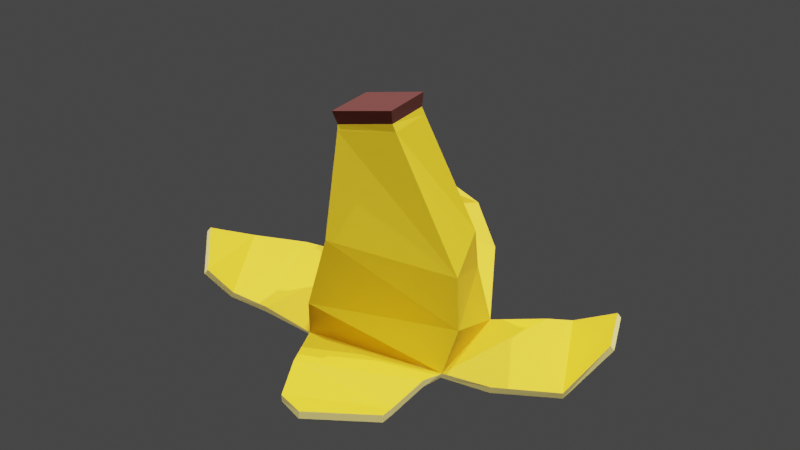 # Source: banana_peel.blend  (saved by Blender 2.83.19; exported with 4.5.12 LTS)
import bpy
from mathutils import Matrix  # noqa: F401  (used for matrix-valued properties, if any)

bpy.ops.wm.read_factory_settings(use_empty=True)
scene = bpy.context.scene
scene.name = 'Scene'

# ---- collections
col_collection = bpy.data.collections.new('Collection'); scene.collection.children.link(col_collection)

# ---- images (referenced by path relative to the original .blend; pixels are not part of the script)
import os
ASSET_DIR = os.environ.get("B2B_ASSET_DIR", "")  # directory of the original .blend (textures are referenced by path, not embedded)
HERE = os.path.dirname(os.path.abspath(__file__))  # packed textures are extracted next to this script under _unpacked/

def load_image(name, relpath, width, height, colorspace="sRGB"):
    """Load a texture the original file referenced (path relative to the .blend, or extracted next to this script)."""
    p = next((c for c in (os.path.join(HERE, relpath), os.path.join(ASSET_DIR, relpath)) if relpath and os.path.exists(c)), "")
    if p:
        img = bpy.data.images.load(p, check_existing=True)
        img.name = name
    else:  # same state as the original file: an image datablock whose file is absent (Cycles renders it pink)
        img = bpy.data.images.new(name, width, height)
        img.source = "FILE"
        img.filepath = "//" + (relpath or name)
    img.colorspace_settings.name = colorspace
    return img
img_kulit_pisang_texture = load_image('kulit pisang texture', 'kulit pisang texture.png', 1024, 1024, 'sRGB')

# ---- materials (node trees are filled in below, after node groups)
mat_kulit_pisang = bpy.data.materials.new('kulit pisang')
mat_ujung_pisang = bpy.data.materials.new('ujung pisang')
mat_kulit_pisang_dalam = bpy.data.materials.new('kulit pisang dalam')
mat_ujung_dalam_kulit_pisang = bpy.data.materials.new('ujung dalam kulit pisang ')

# ---- material node trees
mat_kulit_pisang.use_nodes = True; mat_kulit_pisang.node_tree.nodes.clear()
_N = mat_kulit_pisang.node_tree.nodes; _L = mat_kulit_pisang.node_tree.links
n0 = _N.new('ShaderNodeBsdfPrincipled'); n0.name = 'Principled BSDF'; n0.location = (10, 300)
n0.distribution = 'GGX'
n0.subsurface_method = 'BURLEY'
n0.inputs[0].default_value = (0.8, 0.5058, 0.004351, 1.0)
n0.inputs[2].default_value = 0.7455
n0.inputs[3].default_value = 1.45
n0.inputs[27].default_value = (0.0, 0.0, 0.0, 1.0)
n0.inputs[28].default_value = 1.0
n1 = _N.new('ShaderNodeOutputMaterial'); n1.name = 'Material Output'; n1.location = (300, 300)
n2 = _N.new('ShaderNodeTexImage'); n2.name = 'Image Texture'; n2.location = (-291, 144)
n2.image = img_kulit_pisang_texture
_L.new(n0.outputs[0], n1.inputs[0])
n1.is_active_output = True
mat_ujung_pisang.use_nodes = True; mat_ujung_pisang.node_tree.nodes.clear()
_N = mat_ujung_pisang.node_tree.nodes; _L = mat_ujung_pisang.node_tree.links
n0 = _N.new('ShaderNodeBsdfPrincipled'); n0.name = 'Principled BSDF'; n0.location = (10, 300)
n0.distribution = 'GGX'
n0.subsurface_method = 'BURLEY'
n0.inputs[0].default_value = (0.07949, 0.01301, 0.009756, 1.0)
n0.inputs[2].default_value = 1.0
n0.inputs[3].default_value = 1.45
n0.inputs[27].default_value = (0.0, 0.0, 0.0, 1.0)
n0.inputs[28].default_value = 1.0
n1 = _N.new('ShaderNodeOutputMaterial'); n1.name = 'Material Output'; n1.location = (300, 300)
n2 = _N.new('ShaderNodeTexImage'); n2.name = 'Image Texture'; n2.location = (-295, 94)
n2.image = img_kulit_pisang_texture
_L.new(n0.outputs[0], n1.inputs[0])
n1.is_active_output = True
mat_kulit_pisang_dalam.use_nodes = True; mat_kulit_pisang_dalam.node_tree.nodes.clear()
_N = mat_kulit_pisang_dalam.node_tree.nodes; _L = mat_kulit_pisang_dalam.node_tree.links
n0 = _N.new('ShaderNodeBsdfPrincipled'); n0.name = 'Principled BSDF'; n0.location = (10, 300)
n0.distribution = 'GGX'
n0.subsurface_method = 'BURLEY'
n0.inputs[0].default_value = (0.8, 0.6539, 0.2027, 1.0)
n0.inputs[2].default_value = 1.0
n0.inputs[3].default_value = 1.45
n0.inputs[27].default_value = (0.0, 0.0, 0.0, 1.0)
n0.inputs[28].default_value = 1.0
n1 = _N.new('ShaderNodeOutputMaterial'); n1.name = 'Material Output'; n1.location = (300, 300)
n2 = _N.new('ShaderNodeTexImage'); n2.name = 'Image Texture'; n2.location = (-378, 158)
n2.image = img_kulit_pisang_texture
_L.new(n0.outputs[0], n1.inputs[0])
n1.is_active_output = True
mat_ujung_dalam_kulit_pisang.use_nodes = True; mat_ujung_dalam_kulit_pisang.node_tree.nodes.clear()
_N = mat_ujung_dalam_kulit_pisang.node_tree.nodes; _L = mat_ujung_dalam_kulit_pisang.node_tree.links
n0 = _N.new('ShaderNodeBsdfPrincipled'); n0.name = 'Principled BSDF'; n0.location = (10, 300)
n0.distribution = 'GGX'
n0.subsurface_method = 'BURLEY'
n0.inputs[0].default_value = (0.0, 0.0, 0.0, 1.0)
n0.inputs[2].default_value = 1.0
n0.inputs[3].default_value = 1.45
n0.inputs[27].default_value = (0.0, 0.0, 0.0, 1.0)
n0.inputs[28].default_value = 1.0
n1 = _N.new('ShaderNodeOutputMaterial'); n1.name = 'Material Output'; n1.location = (300, 300)
n2 = _N.new('ShaderNodeTexImage'); n2.name = 'Image Texture'; n2.location = (-368, 211)
n2.image = img_kulit_pisang_texture
_L.new(n0.outputs[0], n1.inputs[0])
n1.is_active_output = True

# ---- world
world_world = bpy.data.worlds.new('World'); scene.world = world_world
world_world.use_nodes = True; world_world.node_tree.nodes.clear()
_N = world_world.node_tree.nodes; _L = world_world.node_tree.links
n0 = _N.new('ShaderNodeOutputWorld'); n0.name = 'World Output'; n0.location = (300, 300)
n1 = _N.new('ShaderNodeBackground'); n1.name = 'Background'; n1.location = (10, 300)
n1.inputs[0].default_value = (0.05088, 0.05088, 0.05088, 1.0)
_L.new(n1.outputs[0], n0.inputs[0])
n0.is_active_output = True
world_world.color = (0.05088, 0.05088, 0.05088)
world_world.use_sun_shadow = False
world_world.sun_shadow_jitter_overblur = 0.0

# ---- lights
light_sun = bpy.data.lights.new('Sun', 'SUN')
light_sun.transmission_factor = 0.0
light_sun.energy = 2.0
light_sun.shadow_soft_size = 0.125
light_sun_001 = bpy.data.lights.new('Sun.001', 'SUN')
light_sun_001.transmission_factor = 0.0
light_sun_001.energy = 2.0
light_sun_001.shadow_soft_size = 0.125
light_sun_002 = bpy.data.lights.new('Sun.002', 'SUN')
light_sun_002.transmission_factor = 0.0
light_sun_002.energy = 2.0
light_sun_002.shadow_soft_size = 0.125
light_sun_003 = bpy.data.lights.new('Sun.003', 'SUN')
light_sun_003.transmission_factor = 0.0
light_sun_003.energy = 2.0
light_sun_003.shadow_soft_size = 0.125
light_sun_004 = bpy.data.lights.new('Sun.004', 'SUN')
light_sun_004.transmission_factor = 0.0
light_sun_004.energy = 2.0
light_sun_004.shadow_soft_size = 0.125

# ---- meshes
me_plane = bpy.data.meshes.new('Plane')
me_plane.from_pydata([(-0.9256, -1.087, -3.323), (0.633, -0.7591, -3.034), (-1.248, 0.4977, -3.383), (0.3102, 0.826, -3.094), (-1.18, 0.1568, -6.877), (-0.225, -2.275, -6.091), (3.259, -1.432, -6.324), (1.799, 1.23, -6.595), (-1.803, 0.5567, -7.841), (-0.6061, -2.62, -8.013), (3.536, -1.708, -7.595), (1.55, 1.783, -8.054), (-1.857, 0.9994, -8.752), (-0.9679, -2.341, -9.366), (3.499, -2.234, -8.846), (2.046, 1.875, -9.796), (4.548, -1.498, -9.253), (3.705, 2.463, -9.397), (5.833, 0.03546, -9.694), (4.229, 3.14, -9.57), (6.388, 1.586, -8.734), (5.77, 3.004, -8.626), (0.07555, 4.988, -9.328), (-3.699, 2.774, -9.001), (-1.481, 6.166, -8.621), (-3.957, 4.2, -8.866), (-3.173, 6.111, -7.952), (-3.626, 5.229, -7.895), (-3.947, 0.4794, -8.681), (-2.274, -2.893, -8.811), (-5.216, -0.5712, -8.433), (-3.321, -3.237, -8.56), (-5.47, -2.14, -7.607), (-3.957, -3.614, -7.868), (0.4548, -4.525, -8.639), (3.982, -3.572, -8.191), (1.583, -6.062, -8.342), (3.977, -4.742, -8.362), (2.728, -6.625, -7.985), (4.301, -5.463, -8.012), (-1.305, 0.4977, -3.078), (-0.9822, -1.087, -3.018), (0.5763, -0.7591, -2.729), (0.2535, 0.826, -2.788), (-0.951, -1.121, -3.309), (0.6626, -0.774, -2.995), (-1.282, 0.5184, -3.39), (0.3175, 0.8685, -3.084), (-1.329, 0.2218, -6.827), (-0.2914, -2.424, -6.042), (3.405, -1.49, -6.259), (1.878, 1.372, -6.544), (-1.953, 0.617, -7.789), (-0.6843, -2.767, -7.979), (3.692, -1.772, -7.567), (1.6, 1.939, -8.012), (-1.898, 1.055, -8.597), (-1.032, -2.416, -9.227), (3.553, -2.254, -8.686), (2.097, 1.961, -9.658), (4.554, -1.48, -9.085), (3.725, 2.479, -9.229), (5.83, 0.02805, -9.524), (4.202, 3.12, -9.403), (6.299, 1.536, -8.598), (5.681, 2.954, -8.491), (0.1011, 4.98, -9.16), (-3.673, 2.763, -8.833), (-1.437, 6.113, -8.466), (-3.914, 4.147, -8.71), (-3.093, 6.021, -7.832), (-3.546, 5.139, -7.775), (-3.916, 0.4816, -8.514), (-2.243, -2.891, -8.644), (-5.163, -0.5417, -8.274), (-3.263, -3.203, -8.404), (-5.381, -2.078, -7.476), (-3.868, -3.553, -7.737), (0.4336, -4.493, -8.473), (3.962, -3.544, -8.024), (1.563, -6.041, -8.175), (3.956, -4.719, -8.195), (2.697, -6.573, -7.826), (4.27, -5.411, -7.853), (-1.437, 0.5739, -3.002), (-1.075, -1.203, -2.935), (0.6725, -0.8353, -2.611), (0.3105, 0.942, -2.678), (-1.279, 0.4977, -3.583), (0.4018, 0.8908, -3.28), (0.8114, -0.8105, -3.181), (-0.9097, -1.188, -3.463)], [], [(2, 3, 43, 40), (7, 4, 8, 11), (3, 2, 4, 7), (0, 1, 6, 5), (1, 3, 7, 6), (2, 0, 5, 4), (10, 11, 15, 14), (5, 6, 10, 9), (6, 7, 11, 10), (4, 5, 9, 8), (8, 9, 13, 12), (11, 8, 12, 15), (9, 10, 14, 13), (14, 15, 17, 16), (16, 17, 19, 18), (18, 19, 21, 20), (15, 12, 23, 22), (22, 23, 25, 24), (24, 25, 27, 26), (12, 13, 29, 28), (28, 29, 31, 30), (30, 31, 33, 32), (13, 14, 35, 34), (34, 35, 37, 36), (36, 37, 39, 38), (41, 40, 43, 42), (1, 0, 41, 42), (3, 1, 42, 43), (0, 2, 40, 41), (46, 84, 87, 47), (51, 55, 52, 48), (89, 51, 48, 88), (91, 49, 50, 90), (90, 50, 51, 89), (88, 48, 49, 91), (54, 58, 59, 55), (49, 53, 54, 50), (50, 54, 55, 51), (48, 52, 53, 49), (52, 56, 57, 53), (55, 59, 56, 52), (53, 57, 58, 54), (58, 60, 61, 59), (60, 62, 63, 61), (62, 64, 65, 63), (59, 66, 67, 56), (66, 68, 69, 67), (68, 70, 71, 69), (56, 72, 73, 57), (72, 74, 75, 73), (74, 76, 77, 75), (57, 78, 79, 58), (78, 80, 81, 79), (80, 82, 83, 81), (85, 86, 87, 84), (45, 86, 85, 44), (47, 87, 86, 45), (44, 85, 84, 46), (17, 15, 59, 61), (14, 16, 60, 58), (19, 17, 61, 63), (16, 18, 62, 60), (20, 21, 65, 64), (21, 19, 63, 65), (18, 20, 64, 62), (23, 12, 56, 67), (15, 22, 66, 59), (25, 23, 67, 69), (22, 24, 68, 66), (26, 27, 71, 70), (27, 25, 69, 71), (24, 26, 70, 68), (29, 13, 57, 73), (12, 28, 72, 56), (31, 29, 73, 75), (28, 30, 74, 72), (32, 33, 77, 76), (33, 31, 75, 77), (30, 32, 76, 74), (35, 14, 58, 79), (13, 34, 78, 57), (37, 35, 79, 81), (34, 36, 80, 78), (38, 39, 83, 82), (39, 37, 81, 83), (36, 38, 82, 80), (46, 88, 91, 44), (45, 90, 89, 47), (44, 91, 90, 45), (47, 89, 88, 46)])
me_plane.polygons.foreach_set('material_index', [3, 2, 2, 2, 2, 2, 2, 2, 2, 2, 2, 2, 2, 2, 2, 2, 2, 2, 2, 2, 2, 2, 2, 2, 2, 3, 3, 3, 3, 1, 0, 0, 0, 0, 0, 0, 0, 0, 0, 0, 0, 0, 0, 0, 0, 0, 0, 0, 0, 0, 0, 0, 0, 0, 1, 1, 1, 1, 2, 2, 2, 2, 2, 2, 2, 2, 2, 2, 2, 2, 2, 2, 2, 2, 2, 2, 2, 2, 2, 2, 2, 2, 2, 2, 2, 2, 0, 0, 0, 0])
_uv = me_plane.uv_layers.new(name='UVMap')
_uv.uv.foreach_set('vector', [0.9445, 0.8082, 0.9445, 0.7373, 0.9191, 0.7373, 0.9191, 0.8082, 0.01, 0.6264, 0.1718, 0.6264, 0.1718, 0.5555, 0.01, 0.5555, 0.8082, 0.1918, 0.7373, 0.1918, 0.7373, 0.3536, 0.8082, 0.3536, 0.3536, 0.2627, 0.3536, 0.1918, 0.1918, 0.1918, 0.1918, 0.2627, 0.4445, 0.01, 0.3736, 0.01, 0.3736, 0.1718, 0.4445, 0.1718, 0.3536, 0.3536, 0.3536, 0.2827, 0.1918, 0.2827, 0.1918, 0.3536, 0.4445, 0.3536, 0.4445, 0.1918, 0.3736, 0.1918, 0.3736, 0.3536, 0.01, 0.4445, 0.1718, 0.4445, 0.1718, 0.3736, 0.01, 0.3736, 0.5355, 0.1718, 0.5355, 0.01, 0.4645, 0.01, 0.4645, 0.1718, 0.1918, 0.4445, 0.3536, 0.4445, 0.3536, 0.3736, 0.1918, 0.3736, 0.8536, 0.7173, 0.8536, 0.5555, 0.8282, 0.5555, 0.8282, 0.7173, 0.1918, 0.5355, 0.3536, 0.5355, 0.3536, 0.4645, 0.1918, 0.4645, 0.5355, 0.3536, 0.5355, 0.1918, 0.4645, 0.1918, 0.4645, 0.3536, 0.3736, 0.4445, 0.5355, 0.4445, 0.5355, 0.3736, 0.3736, 0.3736, 0.6264, 0.1718, 0.6264, 0.01, 0.5555, 0.01, 0.5555, 0.1718, 0.5355, 0.8282, 0.4645, 0.8282, 0.4645, 0.8991, 0.5355, 0.8991, 0.1718, 0.1918, 0.01, 0.1918, 0.01, 0.3536, 0.1718, 0.3536, 0.1918, 0.6264, 0.3536, 0.6264, 0.3536, 0.5555, 0.1918, 0.5555, 0.3536, 0.8282, 0.2827, 0.8282, 0.2827, 0.8991, 0.3536, 0.8991, 0.6264, 0.5355, 0.6264, 0.3736, 0.5555, 0.3736, 0.5555, 0.5355, 0.3736, 0.6264, 0.5355, 0.6264, 0.5355, 0.5555, 0.3736, 0.5555, 0.7173, 0.1718, 0.7173, 0.01, 0.6464, 0.01, 0.6464, 0.1718, 0.01, 0.7173, 0.1718, 0.7173, 0.1718, 0.6464, 0.01, 0.6464, 0.7173, 0.3536, 0.7173, 0.1918, 0.6464, 0.1918, 0.6464, 0.3536, 0.1918, 0.9445, 0.2627, 0.9445, 0.2627, 0.9191, 0.1918, 0.9191, 0.2627, 0.8282, 0.1918, 0.8282, 0.1918, 0.8991, 0.2627, 0.8991, 0.8991, 0.4445, 0.8991, 0.3736, 0.8736, 0.3736, 0.8736, 0.4445, 0.1009, 0.8991, 0.1718, 0.8991, 0.1718, 0.8736, 0.1009, 0.8736, 0.8536, 0.8082, 0.8536, 0.7373, 0.8282, 0.7373, 0.8282, 0.8082, 0.08091, 0.8991, 0.08091, 0.8736, 0.01, 0.8736, 0.01, 0.8991, 0.8082, 0.01, 0.7373, 0.01, 0.7373, 0.1718, 0.8082, 0.1718, 0.1918, 0.8082, 0.3536, 0.8082, 0.3536, 0.7373, 0.1918, 0.7373, 0.3536, 0.01, 0.1918, 0.01, 0.1918, 0.1718, 0.3536, 0.1718, 0.8082, 0.5355, 0.8082, 0.3736, 0.7373, 0.3736, 0.7373, 0.5355, 0.3736, 0.8082, 0.5355, 0.8082, 0.5355, 0.7373, 0.3736, 0.7373, 0.8082, 0.5555, 0.7373, 0.5555, 0.7373, 0.7173, 0.8082, 0.7173, 0.7173, 0.8082, 0.7173, 0.7373, 0.5555, 0.7373, 0.5555, 0.8082, 0.8991, 0.01, 0.8282, 0.01, 0.8282, 0.1718, 0.8991, 0.1718, 0.5355, 0.7173, 0.5355, 0.6464, 0.3736, 0.6464, 0.3736, 0.7173, 0.8536, 0.1918, 0.8282, 0.1918, 0.8282, 0.3536, 0.8536, 0.3536, 0.1718, 0.8536, 0.1718, 0.8282, 0.01, 0.8282, 0.01, 0.8536, 0.8536, 0.3736, 0.8282, 0.3736, 0.8282, 0.5355, 0.8536, 0.5355, 0.3536, 0.7173, 0.3536, 0.6464, 0.1918, 0.6464, 0.1918, 0.7173, 0.6264, 0.1918, 0.5555, 0.1918, 0.5555, 0.3536, 0.6264, 0.3536, 0.4445, 0.8282, 0.3736, 0.8282, 0.3736, 0.8991, 0.4445, 0.8991, 0.1718, 0.01, 0.01, 0.01, 0.01, 0.1718, 0.1718, 0.1718, 0.1718, 0.5355, 0.1718, 0.4645, 0.01, 0.4645, 0.01, 0.5355, 0.6264, 0.8282, 0.5555, 0.8282, 0.5555, 0.8991, 0.6264, 0.8991, 0.7173, 0.3736, 0.6464, 0.3736, 0.6464, 0.5355, 0.7173, 0.5355, 0.5355, 0.5355, 0.5355, 0.4645, 0.3736, 0.4645, 0.3736, 0.5355, 0.7173, 0.5555, 0.6464, 0.5555, 0.6464, 0.7173, 0.7173, 0.7173, 0.1718, 0.8082, 0.1718, 0.7373, 0.01, 0.7373, 0.01, 0.8082, 0.6264, 0.5555, 0.5555, 0.5555, 0.5555, 0.7173, 0.6264, 0.7173, 0.7173, 0.8991, 0.7173, 0.8736, 0.6464, 0.8736, 0.6464, 0.8991, 0.8082, 0.7373, 0.7373, 0.7373, 0.7373, 0.8082, 0.8082, 0.8082, 0.8991, 0.4645, 0.8736, 0.4645, 0.8736, 0.5355, 0.8991, 0.5355, 0.8082, 0.8991, 0.8082, 0.8736, 0.7373, 0.8736, 0.7373, 0.8991, 0.8991, 0.5555, 0.8736, 0.5555, 0.8736, 0.6264, 0.8991, 0.6264, 0.8282, 0.8536, 0.8991, 0.8536, 0.8991, 0.8282, 0.8282, 0.8282, 0.8991, 0.7173, 0.8991, 0.6464, 0.8736, 0.6464, 0.8736, 0.7173, 0.99, 0.1009, 0.9645, 0.1009, 0.9645, 0.1264, 0.99, 0.1264, 0.8282, 0.8991, 0.8991, 0.8991, 0.8991, 0.8736, 0.8282, 0.8736, 0.9445, 0.08091, 0.9445, 0.01, 0.9191, 0.01, 0.9191, 0.08091, 0.01, 0.9445, 0.08091, 0.9445, 0.08091, 0.9191, 0.01, 0.9191, 0.9445, 0.1718, 0.9445, 0.1009, 0.9191, 0.1009, 0.9191, 0.1718, 0.1009, 0.9445, 0.1718, 0.9445, 0.1718, 0.9191, 0.1009, 0.9191, 0.8991, 0.3536, 0.8991, 0.1918, 0.8736, 0.1918, 0.8736, 0.3536, 0.2827, 0.9445, 0.3536, 0.9445, 0.3536, 0.9191, 0.2827, 0.9191, 0.9445, 0.2627, 0.9445, 0.1918, 0.9191, 0.1918, 0.9191, 0.2627, 0.1264, 0.9645, 0.1009, 0.9645, 0.1009, 0.99, 0.1264, 0.99, 0.4645, 0.9445, 0.5355, 0.9445, 0.5355, 0.9191, 0.4645, 0.9191, 0.9445, 0.3536, 0.9445, 0.2827, 0.9191, 0.2827, 0.9191, 0.3536, 0.5555, 0.9445, 0.6264, 0.9445, 0.6264, 0.9191, 0.5555, 0.9191, 0.9445, 0.4445, 0.9445, 0.3736, 0.9191, 0.3736, 0.9191, 0.4445, 0.99, 0.05545, 0.9645, 0.05545, 0.9645, 0.08091, 0.99, 0.08091, 0.6464, 0.9445, 0.7173, 0.9445, 0.7173, 0.9191, 0.6464, 0.9191, 0.9445, 0.6264, 0.9445, 0.5555, 0.9191, 0.5555, 0.9191, 0.6264, 0.1718, 0.9645, 0.1464, 0.9645, 0.1464, 0.99, 0.1718, 0.99, 0.8282, 0.9445, 0.8991, 0.9445, 0.8991, 0.9191, 0.8282, 0.9191, 0.9445, 0.7173, 0.9445, 0.6464, 0.9191, 0.6464, 0.9191, 0.7173, 0.6464, 0.8536, 0.8082, 0.8536, 0.8082, 0.8282, 0.6464, 0.8282, 0.99, 0.1464, 0.9645, 0.1464, 0.9645, 0.1718, 0.99, 0.1718, 0.9445, 0.8991, 0.9445, 0.8282, 0.9191, 0.8282, 0.9191, 0.8991, 0.7373, 0.9445, 0.8082, 0.9445, 0.8082, 0.9191, 0.7373, 0.9191, 0.9445, 0.9191, 0.9191, 0.9191, 0.9191, 0.9445, 0.9445, 0.9445, 0.99, 0.01, 0.9645, 0.01, 0.9645, 0.03545, 0.99, 0.03545, 0.9445, 0.4645, 0.9191, 0.4645, 0.9191, 0.5355, 0.9445, 0.5355, 0.4445, 0.9445, 0.4445, 0.9191, 0.3736, 0.9191, 0.3736, 0.9445, 0.8991, 0.7373, 0.8736, 0.7373, 0.8736, 0.8082, 0.8991, 0.8082, 0.08091, 0.99, 0.08091, 0.9645, 0.01, 0.9645, 0.01, 0.99])
me_plane.materials.append(mat_kulit_pisang)
me_plane.materials.append(mat_ujung_pisang)
me_plane.materials.append(mat_kulit_pisang_dalam)
me_plane.materials.append(mat_ujung_dalam_kulit_pisang)
me_plane.use_remesh_fix_poles = True
me_plane.use_remesh_preserve_attributes = False
me_plane.use_mirror_vertex_groups = False
me_plane.update()

# ---- objects
ob_plane = bpy.data.objects.new('Plane', me_plane)
ob_sun = bpy.data.objects.new('Sun', light_sun)
ob_sun_001 = bpy.data.objects.new('Sun.001', light_sun_001)
ob_sun_002 = bpy.data.objects.new('Sun.002', light_sun_002)
ob_sun_003 = bpy.data.objects.new('Sun.003', light_sun_003)
ob_sun_004 = bpy.data.objects.new('Sun.004', light_sun_004)

# ---- transforms, parenting, visibility, modifiers, constraints
ob_plane.location = (0.0, 0.0, 1.89)
ob_plane.scale = (0.1207, 0.1207, 0.1207)
ob_plane.lineart.crease_threshold = 0.0
ob_sun.location = (1.366, 2.256, 6.036)
ob_sun.rotation_euler = (-0.4381, 0.1924, -0.04444)
ob_sun.lineart.crease_threshold = 0.0
ob_sun_001.location = (-2.617, -0.5236, 6.061)
ob_sun_001.rotation_euler = (0.05347, -0.4737, 0.0941)
ob_sun_001.lineart.crease_threshold = 0.0
ob_sun_002.location = (1.892, -1.302, 5.953)
ob_sun_002.rotation_euler = (-0.4381, 0.1924, -1.765)
ob_sun_002.lineart.crease_threshold = 0.0
ob_sun_003.location = (-0.2633, 3.052, 5.979)
ob_sun_003.rotation_euler = (0.05347, -0.4737, -1.626)
ob_sun_003.lineart.crease_threshold = 0.0
ob_sun_004.location = (0.0, 0.0, 0.0)
ob_sun_004.rotation_euler = (3.13, 0.011, -2.327)
ob_sun_004.lineart.crease_threshold = 0.0

# ---- collection membership
col_collection.objects.link(ob_plane)
col_collection.objects.link(ob_sun)
col_collection.objects.link(ob_sun_001)
col_collection.objects.link(ob_sun_002)
col_collection.objects.link(ob_sun_003)
col_collection.objects.link(ob_sun_004)

# ---- scene / render settings (as saved in the file)
scene.frame_start = 1; scene.frame_end = 250; scene.frame_set(1)
scene.render.engine = 'CYCLES'
scene.cycles.use_denoising = False
scene.cycles.samples = 128
scene.cycles.sampling_pattern = 'TABULATED_SOBOL'
scene.cycles.use_adaptive_sampling = False
scene.cycles.use_light_tree = False
scene.view_settings.view_transform = 'Filmic'
bpy.context.view_layer.update()

# ---- added for rendering (the .blend has no active camera): camera
cam_auto = bpy.data.cameras.new('AutoCamera')
cam_auto.lens = 50.0
cam_auto.sensor_width = 36.0
cam_auto.clip_end = 1000.0
ob_auto_camera = bpy.data.objects.new('AutoCamera', cam_auto)
scene.collection.objects.link(ob_auto_camera)
ob_auto_camera.location = (2.16188, -2.55547, 2.82676)
ob_auto_camera.rotation_euler = (1.09748, -7.21219e-08, 0.694738)
scene.camera = ob_auto_camera
bpy.context.view_layer.update()
